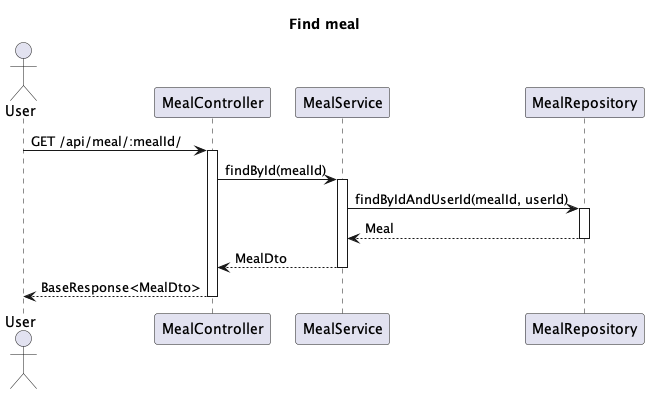

The diagram above was rendered by PlantUML. Its source (embedded in the PNG):
@startuml
'https://plantuml.com/sequence-diagram

title Find meal

actor User as user

user -> MealController : GET /api/meal/:mealId/
activate MealController

MealController -> MealService : findById(mealId)
activate MealService

MealService -> MealRepository : findByIdAndUserId(mealId, userId)
activate MealRepository

MealRepository --> MealService : Meal
deactivate MealRepository

MealService --> MealController : MealDto
deactivate MealService

MealController --> user : BaseResponse<MealDto>
deactivate MealController

@enduml